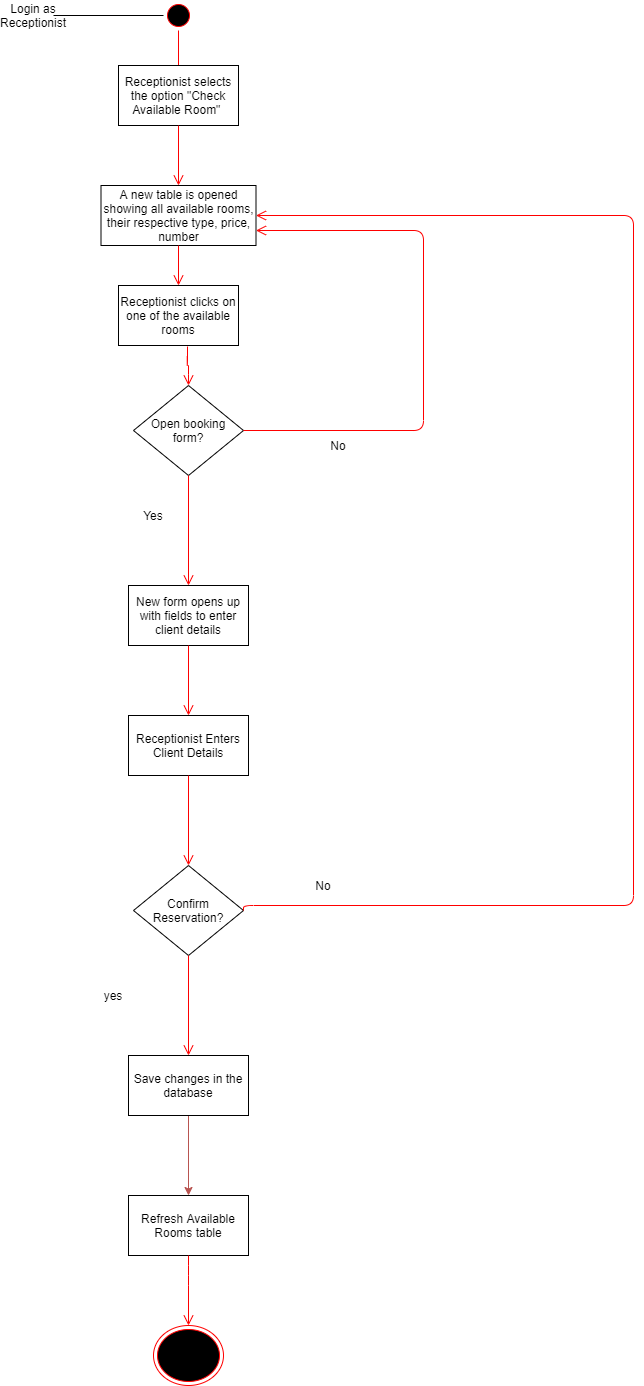

The diagram above was exported from draw.io. Its source (the exported page's mxGraphModel, read from the mxfile embedded in the PNG):
<mxGraphModel dx="1102" dy="582" grid="1" gridSize="10" guides="1" tooltips="1" connect="1" arrows="1" fold="1" page="1" pageScale="1" pageWidth="827" pageHeight="1169" math="0" shadow="0">
  <root>
    <mxCell id="0" />
    <mxCell id="1" parent="0" />
    <mxCell id="6adLaqqpgM6AqvzQVPgH-1" value="" style="ellipse;html=1;shape=startState;fillColor=#000000;strokeColor=#ff0000;" parent="1" vertex="1">
      <mxGeometry x="180" y="15" width="30" height="30" as="geometry" />
    </mxCell>
    <mxCell id="6adLaqqpgM6AqvzQVPgH-2" value="" style="edgeStyle=orthogonalEdgeStyle;html=1;verticalAlign=bottom;endArrow=open;endSize=8;strokeColor=#ff0000;entryX=0.5;entryY=0;entryDx=0;entryDy=0;entryPerimeter=0;" parent="1" source="6adLaqqpgM6AqvzQVPgH-1" target="6adLaqqpgM6AqvzQVPgH-7" edge="1">
      <mxGeometry relative="1" as="geometry">
        <mxPoint x="195" y="100" as="targetPoint" />
        <Array as="points">
          <mxPoint x="195" y="90" />
          <mxPoint x="195" y="90" />
        </Array>
      </mxGeometry>
    </mxCell>
    <mxCell id="6adLaqqpgM6AqvzQVPgH-5" value="Login as Receptionist" style="text;html=1;strokeColor=none;fillColor=none;align=center;verticalAlign=middle;whiteSpace=wrap;rounded=0;" parent="1" vertex="1">
      <mxGeometry x="30" y="20" width="40" height="20" as="geometry" />
    </mxCell>
    <mxCell id="6adLaqqpgM6AqvzQVPgH-6" value="" style="endArrow=none;html=1;exitX=1;exitY=0.5;exitDx=0;exitDy=0;entryX=0;entryY=0.5;entryDx=0;entryDy=0;" parent="1" source="6adLaqqpgM6AqvzQVPgH-5" target="6adLaqqpgM6AqvzQVPgH-1" edge="1">
      <mxGeometry width="50" height="50" relative="1" as="geometry">
        <mxPoint x="390" y="210" as="sourcePoint" />
        <mxPoint x="440" y="160" as="targetPoint" />
      </mxGeometry>
    </mxCell>
    <mxCell id="6adLaqqpgM6AqvzQVPgH-7" value="Receptionist selects the option &quot;Check Available Room&quot;&amp;nbsp;" style="rounded=0;whiteSpace=wrap;html=1;labelBackgroundColor=#ffffff;" parent="1" vertex="1">
      <mxGeometry x="135" y="80" width="120" height="60" as="geometry" />
    </mxCell>
    <mxCell id="6adLaqqpgM6AqvzQVPgH-12" value="" style="edgeStyle=orthogonalEdgeStyle;html=1;verticalAlign=bottom;endArrow=open;endSize=8;strokeColor=#ff0000;exitX=0.5;exitY=1;exitDx=0;exitDy=0;entryX=0.5;entryY=0;entryDx=0;entryDy=0;" parent="1" source="6adLaqqpgM6AqvzQVPgH-7" target="6adLaqqpgM6AqvzQVPgH-14" edge="1">
      <mxGeometry relative="1" as="geometry">
        <mxPoint x="195" y="270" as="targetPoint" />
        <mxPoint x="200" y="190" as="sourcePoint" />
        <Array as="points" />
      </mxGeometry>
    </mxCell>
    <mxCell id="6adLaqqpgM6AqvzQVPgH-14" value="&lt;span style=&quot;&quot;&gt;A new table is opened showing all available&amp;nbsp;rooms, their respective type, price, number&lt;/span&gt;" style="rounded=0;whiteSpace=wrap;html=1;labelBackgroundColor=#FFFFFF;" parent="1" vertex="1">
      <mxGeometry x="117.5" y="200" width="155" height="60" as="geometry" />
    </mxCell>
    <mxCell id="6adLaqqpgM6AqvzQVPgH-16" value="" style="edgeStyle=orthogonalEdgeStyle;html=1;verticalAlign=bottom;endArrow=open;endSize=8;strokeColor=#ff0000;entryX=0.5;entryY=0;entryDx=0;entryDy=0;exitX=0.5;exitY=1;exitDx=0;exitDy=0;" parent="1" source="6adLaqqpgM6AqvzQVPgH-14" target="6adLaqqpgM6AqvzQVPgH-18" edge="1">
      <mxGeometry relative="1" as="geometry">
        <mxPoint x="194.5" y="355" as="targetPoint" />
        <mxPoint x="194.5" y="300" as="sourcePoint" />
        <Array as="points" />
      </mxGeometry>
    </mxCell>
    <mxCell id="6adLaqqpgM6AqvzQVPgH-18" value="Receptionist clicks on one of the available rooms" style="rounded=0;whiteSpace=wrap;html=1;labelBackgroundColor=#FFFFFF;" parent="1" vertex="1">
      <mxGeometry x="135" y="300" width="120" height="60" as="geometry" />
    </mxCell>
    <mxCell id="6adLaqqpgM6AqvzQVPgH-28" value="New form opens up with fields to enter client details" style="rounded=0;whiteSpace=wrap;html=1;labelBackgroundColor=#FFFFFF;strokeWidth=1;" parent="1" vertex="1">
      <mxGeometry x="145" y="600" width="120" height="60" as="geometry" />
    </mxCell>
    <mxCell id="DmPzYOd12Crpp4Acs3mu-1" value="Receptionist Enters Client Details" style="rounded=0;whiteSpace=wrap;html=1;" parent="1" vertex="1">
      <mxGeometry x="145" y="730" width="120" height="60" as="geometry" />
    </mxCell>
    <mxCell id="DmPzYOd12Crpp4Acs3mu-2" value="" style="edgeStyle=orthogonalEdgeStyle;html=1;verticalAlign=bottom;endArrow=open;endSize=8;strokeColor=#ff0000;exitX=0.5;exitY=1;exitDx=0;exitDy=0;entryX=0.5;entryY=0;entryDx=0;entryDy=0;" parent="1" source="6adLaqqpgM6AqvzQVPgH-28" target="DmPzYOd12Crpp4Acs3mu-1" edge="1">
      <mxGeometry relative="1" as="geometry">
        <mxPoint x="99.5" y="805" as="targetPoint" />
        <mxPoint x="99.5" y="750" as="sourcePoint" />
        <Array as="points" />
      </mxGeometry>
    </mxCell>
    <mxCell id="DmPzYOd12Crpp4Acs3mu-3" value="Confirm Reservation?" style="rhombus;whiteSpace=wrap;html=1;" parent="1" vertex="1">
      <mxGeometry x="150" y="880" width="110" height="90" as="geometry" />
    </mxCell>
    <mxCell id="DmPzYOd12Crpp4Acs3mu-4" value="" style="edgeStyle=orthogonalEdgeStyle;html=1;verticalAlign=bottom;endArrow=open;endSize=8;strokeColor=#ff0000;exitX=0.5;exitY=1;exitDx=0;exitDy=0;entryX=0.5;entryY=0;entryDx=0;entryDy=0;" parent="1" source="DmPzYOd12Crpp4Acs3mu-1" target="DmPzYOd12Crpp4Acs3mu-3" edge="1">
      <mxGeometry relative="1" as="geometry">
        <mxPoint x="99.5" y="930" as="targetPoint" />
        <mxPoint x="99.5" y="870" as="sourcePoint" />
        <Array as="points" />
      </mxGeometry>
    </mxCell>
    <mxCell id="DmPzYOd12Crpp4Acs3mu-5" value="" style="edgeStyle=orthogonalEdgeStyle;html=1;verticalAlign=bottom;endArrow=open;endSize=8;strokeColor=#ff0000;exitX=1;exitY=0.5;exitDx=0;exitDy=0;entryX=1;entryY=0.5;entryDx=0;entryDy=0;" parent="1" source="DmPzYOd12Crpp4Acs3mu-3" target="6adLaqqpgM6AqvzQVPgH-14" edge="1">
      <mxGeometry relative="1" as="geometry">
        <mxPoint x="660" y="240" as="targetPoint" />
        <mxPoint x="240" y="930" as="sourcePoint" />
        <Array as="points">
          <mxPoint x="650" y="920" />
          <mxPoint x="650" y="230" />
        </Array>
      </mxGeometry>
    </mxCell>
    <mxCell id="DmPzYOd12Crpp4Acs3mu-6" value="No" style="text;html=1;strokeColor=none;fillColor=none;align=center;verticalAlign=middle;whiteSpace=wrap;rounded=0;" parent="1" vertex="1">
      <mxGeometry x="320" y="890" width="40" height="20" as="geometry" />
    </mxCell>
    <mxCell id="DmPzYOd12Crpp4Acs3mu-10" value="Refresh Available Rooms table" style="rounded=0;whiteSpace=wrap;html=1;" parent="1" vertex="1">
      <mxGeometry x="145" y="1210" width="120" height="60" as="geometry" />
    </mxCell>
    <mxCell id="D1bF8K7y7Yg_g4jVcb0L-1" style="edgeStyle=orthogonalEdgeStyle;rounded=0;orthogonalLoop=1;jettySize=auto;html=1;entryX=0.5;entryY=0;entryDx=0;entryDy=0;fillColor=#f8cecc;strokeColor=#b85450;" edge="1" parent="1" source="DmPzYOd12Crpp4Acs3mu-13" target="DmPzYOd12Crpp4Acs3mu-10">
      <mxGeometry relative="1" as="geometry" />
    </mxCell>
    <mxCell id="DmPzYOd12Crpp4Acs3mu-13" value="Save changes in the database" style="rounded=0;whiteSpace=wrap;html=1;" parent="1" vertex="1">
      <mxGeometry x="145" y="1070" width="120" height="60" as="geometry" />
    </mxCell>
    <mxCell id="DmPzYOd12Crpp4Acs3mu-17" value="yes" style="text;html=1;strokeColor=none;fillColor=none;align=center;verticalAlign=middle;whiteSpace=wrap;rounded=0;" parent="1" vertex="1">
      <mxGeometry x="110" y="1000" width="40" height="20" as="geometry" />
    </mxCell>
    <mxCell id="DmPzYOd12Crpp4Acs3mu-32" value="Open booking form?" style="rhombus;whiteSpace=wrap;html=1;" parent="1" vertex="1">
      <mxGeometry x="150" y="400" width="110" height="90" as="geometry" />
    </mxCell>
    <mxCell id="DmPzYOd12Crpp4Acs3mu-33" value="" style="edgeStyle=orthogonalEdgeStyle;html=1;verticalAlign=bottom;endArrow=open;endSize=8;strokeColor=#ff0000;entryX=0.5;entryY=0;entryDx=0;entryDy=0;exitX=0.575;exitY=1.017;exitDx=0;exitDy=0;exitPerimeter=0;" parent="1" source="6adLaqqpgM6AqvzQVPgH-18" target="DmPzYOd12Crpp4Acs3mu-32" edge="1">
      <mxGeometry relative="1" as="geometry">
        <mxPoint x="204.5" y="405" as="targetPoint" />
        <Array as="points" />
        <mxPoint x="205" y="370" as="sourcePoint" />
      </mxGeometry>
    </mxCell>
    <mxCell id="DmPzYOd12Crpp4Acs3mu-35" value="" style="edgeStyle=orthogonalEdgeStyle;html=1;verticalAlign=bottom;endArrow=open;endSize=8;strokeColor=#ff0000;exitX=0.5;exitY=1;exitDx=0;exitDy=0;entryX=0.5;entryY=0;entryDx=0;entryDy=0;" parent="1" source="DmPzYOd12Crpp4Acs3mu-32" target="6adLaqqpgM6AqvzQVPgH-28" edge="1">
      <mxGeometry relative="1" as="geometry">
        <mxPoint x="205" y="630" as="targetPoint" />
        <mxPoint x="204.5" y="510" as="sourcePoint" />
        <Array as="points" />
      </mxGeometry>
    </mxCell>
    <mxCell id="DmPzYOd12Crpp4Acs3mu-36" value="Yes" style="text;html=1;strokeColor=none;fillColor=none;align=center;verticalAlign=middle;whiteSpace=wrap;rounded=0;" parent="1" vertex="1">
      <mxGeometry x="150" y="520" width="40" height="20" as="geometry" />
    </mxCell>
    <mxCell id="DmPzYOd12Crpp4Acs3mu-37" value="" style="edgeStyle=orthogonalEdgeStyle;html=1;verticalAlign=bottom;endArrow=open;endSize=8;strokeColor=#ff0000;exitX=1;exitY=0.5;exitDx=0;exitDy=0;entryX=1;entryY=0.75;entryDx=0;entryDy=0;" parent="1" source="DmPzYOd12Crpp4Acs3mu-32" target="6adLaqqpgM6AqvzQVPgH-14" edge="1">
      <mxGeometry relative="1" as="geometry">
        <mxPoint x="440" y="445" as="targetPoint" />
        <mxPoint x="360" y="440" as="sourcePoint" />
        <Array as="points">
          <mxPoint x="440" y="445" />
          <mxPoint x="440" y="245" />
        </Array>
      </mxGeometry>
    </mxCell>
    <mxCell id="DmPzYOd12Crpp4Acs3mu-38" value="No" style="text;html=1;strokeColor=none;fillColor=none;align=center;verticalAlign=middle;whiteSpace=wrap;rounded=0;" parent="1" vertex="1">
      <mxGeometry x="335" y="450" width="40" height="20" as="geometry" />
    </mxCell>
    <mxCell id="DmPzYOd12Crpp4Acs3mu-41" value="" style="edgeStyle=orthogonalEdgeStyle;html=1;verticalAlign=bottom;endArrow=open;endSize=8;strokeColor=#ff0000;exitX=0.5;exitY=1;exitDx=0;exitDy=0;entryX=0.5;entryY=0;entryDx=0;entryDy=0;" parent="1" source="DmPzYOd12Crpp4Acs3mu-3" target="DmPzYOd12Crpp4Acs3mu-13" edge="1">
      <mxGeometry relative="1" as="geometry">
        <mxPoint x="204.82000000000016" y="1052" as="targetPoint" />
        <mxPoint x="204.5" y="980" as="sourcePoint" />
        <Array as="points" />
      </mxGeometry>
    </mxCell>
    <mxCell id="DmPzYOd12Crpp4Acs3mu-42" value="" style="ellipse;html=1;shape=endState;fillColor=#000000;strokeColor=#ff0000;" parent="1" vertex="1">
      <mxGeometry x="170" y="1340" width="70" height="60" as="geometry" />
    </mxCell>
    <mxCell id="DmPzYOd12Crpp4Acs3mu-43" value="" style="edgeStyle=orthogonalEdgeStyle;html=1;verticalAlign=bottom;endArrow=open;endSize=8;strokeColor=#ff0000;entryX=0.5;entryY=0;entryDx=0;entryDy=0;exitX=0.5;exitY=1;exitDx=0;exitDy=0;" parent="1" source="DmPzYOd12Crpp4Acs3mu-10" target="DmPzYOd12Crpp4Acs3mu-42" edge="1">
      <mxGeometry relative="1" as="geometry">
        <mxPoint x="194.5" y="1550" as="targetPoint" />
        <mxPoint x="185" y="1420" as="sourcePoint" />
        <Array as="points">
          <mxPoint x="205" y="1290" />
          <mxPoint x="205" y="1290" />
        </Array>
      </mxGeometry>
    </mxCell>
  </root>
</mxGraphModel>